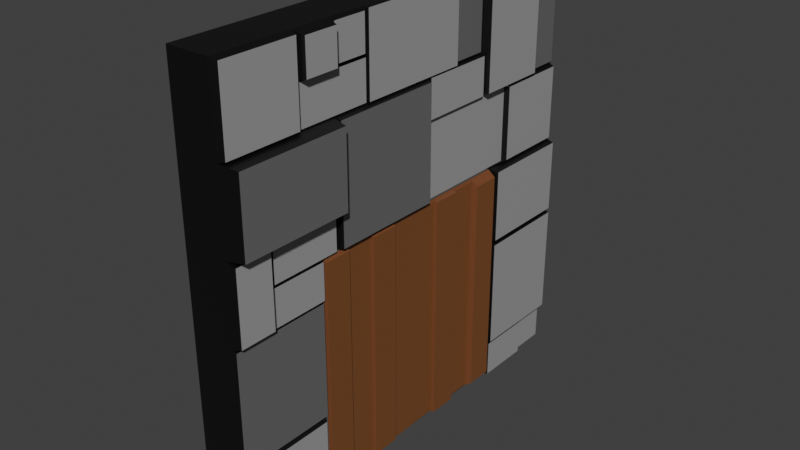 # Source: BrickDoor.blend  (saved by Blender 2.93.21; exported with 4.5.12 LTS)
import bpy
from mathutils import Matrix  # noqa: F401  (used for matrix-valued properties, if any)

bpy.ops.wm.read_factory_settings(use_empty=True)
scene = bpy.context.scene
scene.name = 'Scene'

# ---- collections
col_collection = bpy.data.collections.new('Collection'); scene.collection.children.link(col_collection)

# ---- materials (node trees are filled in below, after node groups)
mat_main = bpy.data.materials.new('Main')
mat_main.use_transparent_shadow = False
mat_secondary = bpy.data.materials.new('Secondary')
mat_secondary.use_transparent_shadow = False
mat_secondary2 = bpy.data.materials.new('Secondary2')
mat_secondary2.use_transparent_shadow = False
mat_wood1 = bpy.data.materials.new('Wood1')
mat_wood1.use_transparent_shadow = False
mat_wood2 = bpy.data.materials.new('Wood2')
mat_wood2.use_transparent_shadow = False

# ---- material node trees
mat_main.use_nodes = True; mat_main.node_tree.nodes.clear()
_N = mat_main.node_tree.nodes; _L = mat_main.node_tree.links
n0 = _N.new('ShaderNodeBsdfPrincipled'); n0.name = 'Principled BSDF'; n0.location = (10, 300)
n0.distribution = 'GGX'
n0.subsurface_method = 'BURLEY'
n0.inputs[0].default_value = (0.0, 0.0, 0.0, 1.0)
n0.inputs[3].default_value = 1.45
n0.inputs[27].default_value = (0.0, 0.0, 0.0, 1.0)
n0.inputs[28].default_value = 1.0
n1 = _N.new('ShaderNodeOutputMaterial'); n1.name = 'Material Output'; n1.location = (300, 300)
_L.new(n0.outputs[0], n1.inputs[0])
n1.is_active_output = True
mat_secondary.use_nodes = True; mat_secondary.node_tree.nodes.clear()
_N = mat_secondary.node_tree.nodes; _L = mat_secondary.node_tree.links
n0 = _N.new('ShaderNodeBsdfPrincipled'); n0.name = 'Principled BSDF'; n0.location = (10, 300)
n0.distribution = 'GGX'
n0.subsurface_method = 'BURLEY'
n0.inputs[0].default_value = (0.3672, 0.3672, 0.3672, 1.0)
n0.inputs[3].default_value = 1.45
n0.inputs[27].default_value = (0.0, 0.0, 0.0, 1.0)
n0.inputs[28].default_value = 1.0
n1 = _N.new('ShaderNodeOutputMaterial'); n1.name = 'Material Output'; n1.location = (300, 300)
_L.new(n0.outputs[0], n1.inputs[0])
n1.is_active_output = True
mat_secondary2.use_nodes = True; mat_secondary2.node_tree.nodes.clear()
_N = mat_secondary2.node_tree.nodes; _L = mat_secondary2.node_tree.links
n0 = _N.new('ShaderNodeBsdfPrincipled'); n0.name = 'Principled BSDF'; n0.location = (10, 300)
n0.distribution = 'GGX'
n0.subsurface_method = 'BURLEY'
n0.inputs[0].default_value = (0.1473, 0.1473, 0.1473, 1.0)
n0.inputs[3].default_value = 1.45
n0.inputs[27].default_value = (0.0, 0.0, 0.0, 1.0)
n0.inputs[28].default_value = 1.0
n1 = _N.new('ShaderNodeOutputMaterial'); n1.name = 'Material Output'; n1.location = (300, 300)
_L.new(n0.outputs[0], n1.inputs[0])
n1.is_active_output = True
mat_wood1.use_nodes = True; mat_wood1.node_tree.nodes.clear()
_N = mat_wood1.node_tree.nodes; _L = mat_wood1.node_tree.links
n0 = _N.new('ShaderNodeBsdfPrincipled'); n0.name = 'Principled BSDF'; n0.location = (10, 300)
n0.distribution = 'GGX'
n0.subsurface_method = 'BURLEY'
n0.inputs[0].default_value = (0.1903, 0.06058, 0.01798, 1.0)
n0.inputs[3].default_value = 1.45
n0.inputs[27].default_value = (0.0, 0.0, 0.0, 1.0)
n0.inputs[28].default_value = 1.0
n1 = _N.new('ShaderNodeOutputMaterial'); n1.name = 'Material Output'; n1.location = (300, 300)
_L.new(n0.outputs[0], n1.inputs[0])
n1.is_active_output = True
mat_wood2.use_nodes = True; mat_wood2.node_tree.nodes.clear()
_N = mat_wood2.node_tree.nodes; _L = mat_wood2.node_tree.links
n0 = _N.new('ShaderNodeBsdfPrincipled'); n0.name = 'Principled BSDF'; n0.location = (10, 300)
n0.distribution = 'GGX'
n0.subsurface_method = 'BURLEY'
n0.inputs[0].default_value = (0.214, 0.07365, 0.01788, 1.0)
n0.inputs[3].default_value = 1.45
n0.inputs[27].default_value = (0.0, 0.0, 0.0, 1.0)
n0.inputs[28].default_value = 1.0
n1 = _N.new('ShaderNodeOutputMaterial'); n1.name = 'Material Output'; n1.location = (300, 300)
_L.new(n0.outputs[0], n1.inputs[0])
n1.is_active_output = True

# ---- world
world_world = bpy.data.worlds.new('World'); scene.world = world_world
world_world.use_nodes = True; world_world.node_tree.nodes.clear()
_N = world_world.node_tree.nodes; _L = world_world.node_tree.links
n0 = _N.new('ShaderNodeOutputWorld'); n0.name = 'World Output'; n0.location = (300, 300)
n1 = _N.new('ShaderNodeBackground'); n1.name = 'Background'; n1.location = (10, 300)
n1.inputs[0].default_value = (0.05088, 0.05088, 0.05088, 1.0)
_L.new(n1.outputs[0], n0.inputs[0])
n0.is_active_output = True
world_world.color = (0.05088, 0.05088, 0.05088)
world_world.use_sun_shadow = False
world_world.sun_shadow_jitter_overblur = 0.0

# ---- meshes
me_cube_001 = bpy.data.meshes.new('Cube.001')
me_cube_001.from_pydata([(-1.0, -10.0, -10.0), (-1.0, -10.0, 10.0), (-1.0, 10.0, -10.0), (-1.0, 10.0, 10.0), (1.0, -10.0, -10.0), (1.0, -10.0, 10.0), (1.0, 10.0, -10.0), (1.0, 10.0, 10.0), (1.0, 10.0, 4.545), (1.0, 10.0, 0.9091), (1.0, 10.0, -2.727), (1.0, 10.0, -8.182), (1.0, -10.0, 6.364), (1.0, -10.0, 2.727), (1.0, -10.0, -0.9091), (1.0, -10.0, -6.364), (1.0, -5.364, -10.0), (1.0, 5.367, -10.0), (1.0, 8.182, -10.0), (1.0, 8.182, 10.0), (1.0, 4.545, 10.0), (1.0, 2.727, 10.0), (1.0, -2.727, 10.0), (1.0, -4.545, 10.0), (1.0, -6.364, 10.0), (1.0, 8.182, -8.182), (1.0, 5.364, -8.182), (1.0, 5.367, -8.182), (1.0, -5.364, -8.182), (1.211, -9.845, -6.518), (1.0, -5.364, -6.364), (1.0, 5.364, -4.545), (1.211, -9.845, -9.845), (1.0, 5.364, -2.727), (1.0, -5.364, -2.727), (1.52, 9.881, 0.7897), (1.281, -4.726, 0.9994), (1.0, -5.364, -0.9091), (1.0, -8.182, -0.9091), (1.0, 5.364, 0.9091), (1.0, 2.727, 0.9091), (1.0, 0.9091, 0.9091), (1.0, -0.9091, 0.9091), (1.0, -4.545, 0.9091), (1.0, -5.364, 0.9091), (1.0, -8.182, 0.9091), (1.231, 2.672, 9.963), (1.0, -4.545, 2.727), (1.0, -8.182, 2.727), (1.0, 8.182, 4.545), (1.0, 6.364, 4.545), (1.0, 4.545, 4.545), (1.0, 0.9091, 4.545), (1.173, -2.803, 6.402), (1.055, 2.78, 9.894), (1.0, 4.545, 6.364), (1.0, 2.727, 6.364), (1.0, 0.9091, 6.364), (1.0, -2.727, 6.364), (1.0, -4.545, 6.364), (1.0, -6.364, 6.364), (1.055, 4.493, 9.894), (1.252, 4.494, 4.571), (1.0, -2.727, 8.182), (1.0, -4.545, 8.182), (1.0, -6.364, 8.182), (1.891, -9.842, 6.258), (1.355, -9.909, 9.909), (1.355, -9.909, 6.455), (1.355, -6.455, 9.909), (1.355, -6.455, 6.455), (1.891, -9.842, 2.832), (1.891, -4.703, 2.832), (1.891, -4.703, 6.258), (1.173, -6.288, 6.402), (1.173, -2.803, 8.144), (1.173, -6.288, 8.144), (1.541, -4.676, 9.87), (1.541, -6.233, 9.87), (1.541, -4.676, 8.312), (1.541, -6.233, 8.312), (1.189, -2.842, 9.886), (1.189, -4.431, 9.886), (1.189, -2.842, 8.296), (1.189, -4.431, 8.296), (1.396, 0.7941, 1.024), (1.396, -4.43, 1.024), (1.396, 0.7941, 6.249), (1.396, -4.43, 6.249), (1.281, -8.001, 0.9994), (1.281, -4.726, 2.637), (1.281, -8.001, 2.637), (1.467, -9.921, 2.569), (1.467, -9.921, -0.751), (1.467, -8.261, -0.751), (1.467, -8.261, 2.569), (1.247, -5.428, -0.8452), (1.247, -8.118, -0.8452), (1.247, -5.428, 0.8452), (1.247, -8.118, 0.8452), (1.182, -9.941, -0.9976), (1.182, -9.941, -6.275), (1.182, -5.423, -6.275), (1.182, -5.423, -0.9976), (1.211, -5.518, -9.845), (1.211, -5.518, -6.518), (1.073, 6.288, 0.9593), (1.073, 0.9844, 0.9593), (1.073, 6.288, 4.495), (1.073, 0.9844, 4.495), (1.231, -2.672, 9.963), (1.231, 2.672, 6.4), (1.231, -2.672, 6.4), (1.252, 0.9605, 4.571), (1.252, 4.494, 6.338), (1.252, 0.9605, 6.338), (1.445, 8.085, 9.855), (1.445, 4.642, 9.855), (1.445, 8.085, 4.69), (1.445, 4.642, 4.69), (1.055, 4.493, 6.469), (1.055, 2.78, 6.469), (1.093, 9.961, 9.884), (1.093, 9.961, 4.662), (1.093, 8.221, 9.884), (1.093, 8.221, 4.662), (1.259, 9.916, 4.461), (1.259, 9.916, 0.9933), (1.259, 6.448, 0.9933), (1.259, 6.448, 4.461), (1.52, 9.881, -2.608), (1.52, 5.483, -2.608), (1.52, 5.483, 0.7897), (1.389, 5.482, -9.943), (1.389, 8.067, -9.943), (1.389, 8.067, -8.239), (1.389, 5.482, -8.239), (1.212, 9.938, -8.243), (1.212, 9.938, -9.938), (1.212, 8.243, -9.938), (1.212, 8.243, -8.243), (1.505, 9.91, -2.862), (1.505, 9.91, -8.047), (1.505, 5.453, -8.047), (1.505, 5.453, -2.862)], [], [(60, 65, 24, 69, 70), (39, 9, 127, 128), (37, 38, 14, 100, 103), (51, 62, 113, 52), (13, 14, 93, 92), (4, 15, 14, 13, 12, 5, 1, 0), (26, 25, 11, 142, 143), (11, 10, 141, 142), (59, 60, 12, 66, 73), (12, 60, 70, 68), (52, 41, 107, 109), (21, 22, 110, 46), (50, 108, 106, 39), (49, 50, 129, 126, 8), (123, 122, 124, 125), (19, 20, 117, 116), (60, 59, 58, 53, 74), (49, 8, 123, 125), (47, 48, 91, 90), (51, 50, 49, 118, 119), (57, 52, 113, 115), (95, 92, 93, 94), (52, 57, 87, 85, 41), (30, 15, 29, 105), (24, 5, 67, 69), (9, 8, 126, 127), (46, 110, 112, 111), (12, 13, 71, 66), (48, 47, 72, 71, 13), (103, 100, 101, 102), (31, 26, 143, 144, 33), (15, 4, 32, 29), (44, 43, 36, 89, 45), (42, 41, 85, 86, 43), (56, 21, 46, 111), (90, 91, 89, 36), (114, 115, 113, 62), (45, 38, 97, 99), (55, 20, 61, 120), (141, 144, 143, 142), (4, 16, 104, 32), (28, 30, 105, 104, 16), (118, 116, 117, 119), (9, 39, 132, 35), (14, 15, 101, 100), (17, 18, 134, 133), (6, 11, 137, 138), (3, 7, 8, 9, 10, 11, 6, 2), (10, 33, 144, 141), (120, 61, 54, 121), (3, 1, 5, 24, 23, 22, 21, 20, 19, 7), (56, 55, 120, 121), (55, 51, 119, 117, 20), (22, 23, 82, 81), (65, 64, 79, 80), (57, 58, 59, 88, 87), (70, 69, 67, 68), (59, 47, 43, 86, 88), (130, 35, 132, 131), (75, 76, 74, 53), (73, 66, 71, 72), (65, 60, 74, 76), (58, 63, 75, 53), (79, 77, 78, 80), (24, 65, 80, 78), (23, 24, 78, 77), (64, 23, 77, 79), (83, 81, 82, 84), (63, 22, 81, 83), (64, 63, 83, 84), (23, 64, 84, 82), (22, 63, 58, 112, 110), (34, 37, 103, 102, 30), (48, 45, 89, 91), (43, 47, 90, 36), (48, 13, 92, 95), (14, 38, 94, 93), (96, 98, 99, 97), (44, 45, 99, 98), (37, 44, 98, 96), (38, 37, 96, 97), (39, 106, 107, 41, 40), (51, 52, 109, 108, 50), (39, 33, 131, 132), (29, 32, 104, 105), (15, 30, 102, 101), (45, 48, 95, 94, 38), (5, 12, 68, 67), (108, 109, 107, 106), (33, 10, 130, 131), (51, 55, 114, 62), (56, 57, 115, 114, 55), (19, 116, 118, 49), (21, 56, 121, 54), (20, 21, 54, 61), (58, 57, 56, 111, 112), (19, 49, 125, 124), (8, 7, 122, 123), (7, 19, 124, 122), (127, 126, 129, 128), (63, 64, 65, 76, 75), (108, 106, 128, 129), (10, 9, 35, 130), (59, 73, 72, 47), (27, 17, 133, 136), (18, 25, 135, 134), (138, 137, 140, 139), (11, 25, 140, 137), (18, 6, 138, 139), (25, 18, 139, 140), (88, 86, 85, 87), (135, 136, 133, 134), (25, 26, 27, 136, 135)])
me_cube_001.polygons.foreach_set('material_index', [0, 0, 0, 0, 0, 0, 0, 0, 0, 0, 0, 0, 0, 0, 2, 0, 0, 0, 0, 0, 0, 1, 0, 0, 0, 0, 1, 0, 0, 2, 0, 0, 0, 0, 0, 1, 1, 0, 0, 1, 0, 0, 1, 0, 0, 0, 0, 0, 0, 2, 0, 0, 0, 0, 0, 0, 1, 0, 1, 1, 2, 0, 0, 1, 0, 0, 0, 1, 0, 0, 0, 0, 0, 0, 0, 0, 0, 1, 0, 0, 0, 0, 0, 0, 1, 0, 0, 0, 1, 0, 0, 0, 0, 0, 0, 0, 0, 0, 0, 1, 0, 0, 0, 0, 0, 0, 1, 0, 0, 0, 2, 1, 0])
_uv = me_cube_001.uv_layers.new(name='UVMap')
_uv.uv.foreach_set('vector', [0.5795, 0.7045, 0.6023, 0.7045, 0.625, 0.7045, 0.625, 0.7045, 0.5795, 0.7045, 0.5114, 0.5455, 0.5114, 0.5, 0.5114, 0.5, 0.5114, 0.5455, 0.4886, 0.7045, 0.4886, 0.7273, 0.4886, 0.75, 0.4886, 0.75, 0.4886, 0.7045, 0.5568, 0.5682, 0.5568, 0.5682, 0.5568, 0.6136, 0.5568, 0.6136, 0.5341, 0.75, 0.4886, 0.75, 0.4886, 0.75, 0.5341, 0.75, 0.375, 0.75, 0.4205, 0.75, 0.4886, 0.75, 0.5341, 0.75, 0.5795, 0.75, 0.625, 0.75, 0.625, 1.0, 0.375, 1.0, 0.3977, 0.5455, 0.3977, 0.5227, 0.3977, 0.5, 0.3977, 0.5, 0.3977, 0.5455, 0.3977, 0.5, 0.4659, 0.5, 0.4659, 0.5, 0.3977, 0.5, 0.5795, 0.6818, 0.5795, 0.7045, 0.5795, 0.75, 0.5795, 0.75, 0.5795, 0.6818, 0.5795, 0.75, 0.5795, 0.7045, 0.5795, 0.7045, 0.5795, 0.75, 0.5568, 0.6136, 0.5114, 0.6136, 0.5114, 0.6136, 0.5568, 0.6136, 0.625, 0.5909, 0.625, 0.6591, 0.625, 0.6591, 0.625, 0.5909, 0.5568, 0.5455, 0.5568, 0.5455, 0.5114, 0.5455, 0.5114, 0.5455, 0.5568, 0.5227, 0.5568, 0.5455, 0.5568, 0.5455, 0.5568, 0.5, 0.5568, 0.5, 0.5568, 0.5, 0.625, 0.5, 0.625, 0.5227, 0.5568, 0.5227, 0.625, 0.5227, 0.625, 0.5682, 0.625, 0.5682, 0.625, 0.5227, 0.5795, 0.7045, 0.5795, 0.6818, 0.5795, 0.6591, 0.5795, 0.6591, 0.5795, 0.7045, 0.5568, 0.5227, 0.5568, 0.5, 0.5568, 0.5, 0.5568, 0.5227, 0.5341, 0.6818, 0.5341, 0.7273, 0.5341, 0.7273, 0.5341, 0.6818, 0.5568, 0.5682, 0.5568, 0.5455, 0.5568, 0.5227, 0.5568, 0.5227, 0.5568, 0.5682, 0.5795, 0.6136, 0.5568, 0.6136, 0.5568, 0.6136, 0.5795, 0.6136, 0.5341, 0.7273, 0.5341, 0.75, 0.4886, 0.75, 0.4886, 0.7273, 0.5568, 0.6136, 0.5795, 0.6136, 0.5795, 0.6136, 0.5114, 0.6136, 0.5114, 0.6136, 0.4205, 0.7045, 0.4205, 0.75, 0.4205, 0.75, 0.4205, 0.7045, 0.625, 0.7045, 0.625, 0.75, 0.625, 0.75, 0.625, 0.7045, 0.5114, 0.5, 0.5568, 0.5, 0.5568, 0.5, 0.5114, 0.5, 0.625, 0.5909, 0.625, 0.6591, 0.5795, 0.6591, 0.5795, 0.5909, 0.5795, 0.75, 0.5341, 0.75, 0.5341, 0.75, 0.5795, 0.75, 0.5341, 0.7273, 0.5341, 0.6818, 0.5341, 0.6818, 0.5341, 0.75, 0.5341, 0.75, 0.4886, 0.7045, 0.4886, 0.75, 0.4205, 0.75, 0.4205, 0.7045, 0.4432, 0.5455, 0.3977, 0.5455, 0.3977, 0.5455, 0.4659, 0.5455, 0.4659, 0.5455, 0.4205, 0.75, 0.375, 0.75, 0.375, 0.75, 0.4205, 0.75, 0.5114, 0.7045, 0.5114, 0.6818, 0.5114, 0.6818, 0.5114, 0.7273, 0.5114, 0.7273, 0.5114, 0.6364, 0.5114, 0.6136, 0.5114, 0.6136, 0.5114, 0.6818, 0.5114, 0.6818, 0.5795, 0.5909, 0.625, 0.5909, 0.625, 0.5909, 0.5795, 0.5909, 0.5341, 0.6818, 0.5341, 0.7273, 0.5114, 0.7273, 0.5114, 0.6818, 0.5795, 0.5682, 0.5795, 0.6136, 0.5568, 0.6136, 0.5568, 0.5682, 0.5114, 0.7273, 0.4886, 0.7273, 0.4886, 0.7273, 0.5114, 0.7273, 0.5795, 0.5682, 0.625, 0.5682, 0.625, 0.5682, 0.5795, 0.5682, 0.4659, 0.5, 0.4659, 0.5455, 0.3977, 0.5455, 0.3977, 0.5, 0.375, 0.75, 0.375, 0.7045, 0.375, 0.7045, 0.375, 0.75, 0.3977, 0.7045, 0.4205, 0.7045, 0.4205, 0.7045, 0.375, 0.7045, 0.375, 0.7045, 0.5568, 0.5227, 0.625, 0.5227, 0.625, 0.5682, 0.5568, 0.5682, 0.5114, 0.5, 0.5114, 0.5455, 0.5114, 0.5455, 0.5114, 0.5, 0.4886, 0.75, 0.4205, 0.75, 0.4205, 0.75, 0.4886, 0.75, 0.375, 0.5682, 0.375, 0.5227, 0.375, 0.5227, 0.375, 0.5682, 0.375, 0.5, 0.3977, 0.5, 0.3977, 0.5, 0.375, 0.5, 0.625, 0.25, 0.625, 0.5, 0.5568, 0.5, 0.5114, 0.5, 0.4659, 0.5, 0.3977, 0.5, 0.375, 0.5, 0.375, 0.25, 0.4659, 0.5, 0.4659, 0.5455, 0.4659, 0.5455, 0.4659, 0.5, 0.5795, 0.5682, 0.625, 0.5682, 0.625, 0.5909, 0.5795, 0.5909, 0.875, 0.5, 0.875, 0.75, 0.625, 0.75, 0.625, 0.7045, 0.625, 0.6818, 0.625, 0.6591, 0.625, 0.5909, 0.625, 0.5682, 0.625, 0.5227, 0.625, 0.5, 0.5795, 0.5909, 0.5795, 0.5682, 0.5795, 0.5682, 0.5795, 0.5909, 0.5795, 0.5682, 0.5568, 0.5682, 0.5568, 0.5682, 0.625, 0.5682, 0.625, 0.5682, 0.625, 0.6591, 0.625, 0.6818, 0.625, 0.6818, 0.625, 0.6591, 0.6023, 0.7045, 0.6023, 0.6818, 0.6023, 0.6818, 0.6023, 0.7045, 0.5795, 0.6136, 0.5795, 0.6591, 0.5795, 0.6818, 0.5795, 0.6818, 0.5795, 0.6136, 0.5795, 0.7045, 0.625, 0.7045, 0.625, 0.75, 0.5795, 0.75, 0.5795, 0.6818, 0.5341, 0.6818, 0.5114, 0.6818, 0.5114, 0.6818, 0.5795, 0.6818, 0.4659, 0.5, 0.5114, 0.5, 0.5114, 0.5455, 0.4659, 0.5455, 0.6023, 0.6591, 0.6023, 0.7045, 0.5795, 0.7045, 0.5795, 0.6591, 0.5795, 0.6818, 0.5795, 0.75, 0.5341, 0.75, 0.5341, 0.6818, 0.6023, 0.7045, 0.5795, 0.7045, 0.5795, 0.7045, 0.6023, 0.7045, 0.5795, 0.6591, 0.6023, 0.6591, 0.6023, 0.6591, 0.5795, 0.6591, 0.6023, 0.6818, 0.625, 0.6818, 0.625, 0.7045, 0.6023, 0.7045, 0.625, 0.7045, 0.6023, 0.7045, 0.6023, 0.7045, 0.625, 0.7045, 0.625, 0.6818, 0.625, 0.7045, 0.625, 0.7045, 0.625, 0.6818, 0.6023, 0.6818, 0.625, 0.6818, 0.625, 0.6818, 0.6023, 0.6818, 0.6023, 0.6591, 0.625, 0.6591, 0.625, 0.6818, 0.6023, 0.6818, 0.6023, 0.6591, 0.625, 0.6591, 0.625, 0.6591, 0.6023, 0.6591, 0.6023, 0.6818, 0.6023, 0.6591, 0.6023, 0.6591, 0.6023, 0.6818, 0.625, 0.6818, 0.6023, 0.6818, 0.6023, 0.6818, 0.625, 0.6818, 0.625, 0.6591, 0.6023, 0.6591, 0.5795, 0.6591, 0.5795, 0.6591, 0.625, 0.6591, 0.4659, 0.7045, 0.4886, 0.7045, 0.4886, 0.7045, 0.4205, 0.7045, 0.4205, 0.7045, 0.5341, 0.7273, 0.5114, 0.7273, 0.5114, 0.7273, 0.5341, 0.7273, 0.5114, 0.6818, 0.5341, 0.6818, 0.5341, 0.6818, 0.5114, 0.6818, 0.5341, 0.7273, 0.5341, 0.75, 0.5341, 0.75, 0.5341, 0.7273, 0.4886, 0.75, 0.4886, 0.7273, 0.4886, 0.7273, 0.4886, 0.75, 0.4886, 0.7045, 0.5114, 0.7045, 0.5114, 0.7273, 0.4886, 0.7273, 0.5114, 0.7045, 0.5114, 0.7273, 0.5114, 0.7273, 0.5114, 0.7045, 0.4886, 0.7045, 0.5114, 0.7045, 0.5114, 0.7045, 0.4886, 0.7045, 0.4886, 0.7273, 0.4886, 0.7045, 0.4886, 0.7045, 0.4886, 0.7273, 0.5114, 0.5455, 0.5114, 0.5455, 0.5114, 0.6136, 0.5114, 0.6136, 0.5114, 0.5909, 0.5568, 0.5682, 0.5568, 0.6136, 0.5568, 0.6136, 0.5568, 0.5455, 0.5568, 0.5455, 0.5114, 0.5455, 0.4659, 0.5455, 0.4659, 0.5455, 0.5114, 0.5455, 0.4205, 0.75, 0.375, 0.75, 0.375, 0.7045, 0.4205, 0.7045, 0.4205, 0.75, 0.4205, 0.7045, 0.4205, 0.7045, 0.4205, 0.75, 0.5114, 0.7273, 0.5341, 0.7273, 0.5341, 0.7273, 0.4886, 0.7273, 0.4886, 0.7273, 0.625, 0.75, 0.5795, 0.75, 0.5795, 0.75, 0.625, 0.75, 0.5568, 0.5455, 0.5568, 0.6136, 0.5114, 0.6136, 0.5114, 0.5455, 0.4659, 0.5455, 0.4659, 0.5, 0.4659, 0.5, 0.4659, 0.5455, 0.5568, 0.5682, 0.5795, 0.5682, 0.5795, 0.5682, 0.5568, 0.5682, 0.5795, 0.5909, 0.5795, 0.6136, 0.5795, 0.6136, 0.5795, 0.5682, 0.5795, 0.5682, 0.625, 0.5227, 0.625, 0.5227, 0.5568, 0.5227, 0.5568, 0.5227, 0.625, 0.5909, 0.5795, 0.5909, 0.5795, 0.5909, 0.625, 0.5909, 0.625, 0.5682, 0.625, 0.5909, 0.625, 0.5909, 0.625, 0.5682, 0.5795, 0.6591, 0.5795, 0.6136, 0.5795, 0.5909, 0.5795, 0.5909, 0.5795, 0.6591, 0.625, 0.5227, 0.5568, 0.5227, 0.5568, 0.5227, 0.625, 0.5227, 0.5568, 0.5, 0.625, 0.5, 0.625, 0.5, 0.5568, 0.5, 0.625, 0.5, 0.625, 0.5227, 0.625, 0.5227, 0.625, 0.5, 0.5114, 0.5, 0.5568, 0.5, 0.5568, 0.5455, 0.5114, 0.5455, 0.6023, 0.6591, 0.6023, 0.6818, 0.6023, 0.7045, 0.6023, 0.7045, 0.6023, 0.6591, 0.5568, 0.5455, 0.5114, 0.5455, 0.5114, 0.5455, 0.5568, 0.5455, 0.4659, 0.5, 0.5114, 0.5, 0.5114, 0.5, 0.4659, 0.5, 0.5795, 0.6818, 0.5795, 0.6818, 0.5341, 0.6818, 0.5341, 0.6818, 0.3977, 0.5682, 0.375, 0.5682, 0.375, 0.5682, 0.3977, 0.5682, 0.375, 0.5227, 0.3977, 0.5227, 0.3977, 0.5227, 0.375, 0.5227, 0.375, 0.5, 0.3977, 0.5, 0.3977, 0.5227, 0.375, 0.5227, 0.3977, 0.5, 0.3977, 0.5227, 0.3977, 0.5227, 0.3977, 0.5, 0.375, 0.5227, 0.375, 0.5, 0.375, 0.5, 0.375, 0.5227, 0.3977, 0.5227, 0.375, 0.5227, 0.375, 0.5227, 0.3977, 0.5227, 0.5795, 0.6818, 0.5114, 0.6818, 0.5114, 0.6136, 0.5795, 0.6136, 0.3977, 0.5227, 0.3977, 0.5682, 0.375, 0.5682, 0.375, 0.5227, 0.3977, 0.5227, 0.3977, 0.5455, 0.3977, 0.5682, 0.3977, 0.5682, 0.3977, 0.5227])
me_cube_001.materials.append(mat_main)
me_cube_001.materials.append(mat_secondary)
me_cube_001.materials.append(mat_secondary2)
me_cube_001.use_remesh_fix_poles = True
me_cube_001.use_remesh_preserve_attributes = False
me_cube_001.update()
me_cube = bpy.data.meshes.new('Cube')
me_cube.from_pydata([(1.067, -5.318, 0.02704), (1.067, -5.318, 10.84), (1.067, 5.318, 0.02704), (1.067, 5.318, 10.84), (1.114, -5.318, 0.02704), (1.114, -5.318, 10.84), (1.114, 5.318, 0.02704), (1.114, 5.318, 10.84), (1.067, 3.989, 0.02704), (1.067, 2.659, 0.02704), (1.067, 1.33, 0.02704), (1.067, -2.384e-07, 0.02704), (1.067, -1.33, 0.02704), (1.067, -2.659, 0.02704), (1.067, -3.989, 0.02704), (1.067, -3.989, 10.84), (1.067, -2.659, 10.84), (1.067, -1.33, 10.84), (1.067, 2.384e-07, 10.84), (1.067, 1.33, 10.84), (1.067, 2.659, 10.84), (1.067, 3.989, 10.84), (1.114, -3.989, 0.02704), (1.114, -2.659, 0.02704), (1.114, -1.33, 0.02704), (1.114, 2.384e-07, 0.02704), (1.114, 1.33, 0.02704), (1.114, 2.659, 0.02704), (1.114, 3.989, 0.02704), (1.114, 3.989, 10.84), (1.114, 2.659, 10.84), (1.114, 1.33, 10.84), (1.114, -2.384e-07, 10.84), (1.114, -1.33, 10.84), (1.114, -2.659, 10.84), (1.114, -3.989, 10.84), (1.262, -4.005, 10.71), (1.262, -5.302, 10.71), (1.262, -5.302, 0.1565), (1.262, -4.005, 0.1565), (1.143, -3.976, 0.1326), (1.143, -2.672, 0.1326), (1.143, -2.672, 10.73), (1.143, -3.976, 10.73), (1.323, -2.648, 0.1205), (1.323, -1.341, 0.1205), (1.323, -1.341, 10.74), (1.323, -2.648, 10.74), (1.171, -1.323, 0.07946), (1.171, -0.006448, 0.07946), (1.171, -0.006449, 10.78), (1.171, -1.323, 10.78), (1.17, 0.01019, 0.1099), (1.17, 1.319, 0.1099), (1.17, 1.319, 10.75), (1.17, 0.01019, 10.75), (1.343, 1.337, 0.08621), (1.343, 2.652, 0.08621), (1.343, 2.652, 10.78), (1.343, 1.337, 10.78), (1.168, 2.672, 0.1292), (1.168, 3.976, 0.1292), (1.168, 3.976, 10.73), (1.168, 2.672, 10.73), (1.465, 5.287, 10.58), (1.465, 5.287, 0.2849), (1.465, 4.02, 0.2849), (1.465, 4.02, 10.58)], [], [(8, 21, 3, 2), (2, 3, 7, 6), (35, 5, 37, 36), (4, 5, 1, 0), (14, 22, 4, 0), (35, 15, 1, 5), (7, 3, 21, 29), (29, 21, 20, 30), (30, 20, 19, 31), (31, 19, 18, 32), (32, 18, 17, 33), (33, 17, 16, 34), (34, 16, 15, 35), (2, 6, 28, 8), (8, 28, 27, 9), (9, 27, 26, 10), (10, 26, 25, 11), (11, 25, 24, 12), (12, 24, 23, 13), (13, 23, 22, 14), (29, 28, 66, 67), (29, 30, 63, 62), (31, 26, 56, 59), (31, 32, 55, 54), (33, 24, 48, 51), (24, 33, 46, 45), (34, 35, 43, 42), (0, 1, 15, 14), (14, 15, 16, 13), (13, 16, 17, 12), (12, 17, 18, 11), (11, 18, 19, 10), (10, 19, 20, 9), (9, 20, 21, 8), (39, 36, 37, 38), (4, 22, 39, 38), (5, 4, 38, 37), (22, 35, 36, 39), (41, 42, 43, 40), (23, 34, 42, 41), (22, 23, 41, 40), (35, 22, 40, 43), (45, 46, 47, 44), (23, 24, 45, 44), (34, 23, 44, 47), (33, 34, 47, 46), (49, 50, 51, 48), (32, 33, 51, 50), (25, 32, 50, 49), (24, 25, 49, 48), (53, 54, 55, 52), (26, 31, 54, 53), (25, 26, 53, 52), (32, 25, 52, 55), (57, 58, 59, 56), (30, 31, 59, 58), (27, 30, 58, 57), (26, 27, 57, 56), (61, 62, 63, 60), (27, 28, 61, 60), (28, 29, 62, 61), (30, 27, 60, 63), (65, 64, 67, 66), (6, 7, 64, 65), (7, 29, 67, 64), (28, 6, 65, 66)])
me_cube.polygons.foreach_set('material_index', [0, 0, 0, 0, 0, 0, 0, 0, 0, 0, 0, 0, 0, 0, 0, 0, 0, 0, 0, 0, 0, 0, 0, 0, 0, 0, 0, 0, 0, 0, 0, 0, 0, 0, 1, 0, 0, 0, 1, 0, 0, 0, 1, 0, 0, 0, 1, 0, 0, 0, 1, 0, 0, 0, 1, 0, 0, 0, 1, 0, 0, 0, 1, 0, 0, 0])
_uv = me_cube.uv_layers.new(name='UVMap')
_uv.uv.foreach_set('vector', [0.375, 0.2188, 0.625, 0.2188, 0.625, 0.25, 0.375, 0.25, 0.375, 0.25, 0.625, 0.25, 0.625, 0.5, 0.375, 0.5, 0.625, 0.7188, 0.625, 0.75, 0.625, 0.75, 0.625, 0.7188, 0.375, 0.75, 0.625, 0.75, 0.625, 1.0, 0.375, 1.0, 0.125, 0.7188, 0.375, 0.7188, 0.375, 0.75, 0.125, 0.75, 0.625, 0.7188, 0.875, 0.7188, 0.875, 0.75, 0.625, 0.75, 0.625, 0.5, 0.875, 0.5, 0.875, 0.5312, 0.625, 0.5312, 0.625, 0.5312, 0.875, 0.5312, 0.875, 0.5625, 0.625, 0.5625, 0.625, 0.5625, 0.875, 0.5625, 0.875, 0.5938, 0.625, 0.5938, 0.625, 0.5938, 0.875, 0.5938, 0.875, 0.625, 0.625, 0.625, 0.625, 0.625, 0.875, 0.625, 0.875, 0.6562, 0.625, 0.6562, 0.625, 0.6562, 0.875, 0.6562, 0.875, 0.6875, 0.625, 0.6875, 0.625, 0.6875, 0.875, 0.6875, 0.875, 0.7188, 0.625, 0.7188, 0.125, 0.5, 0.375, 0.5, 0.375, 0.5313, 0.125, 0.5312, 0.125, 0.5312, 0.375, 0.5313, 0.375, 0.5625, 0.125, 0.5625, 0.125, 0.5625, 0.375, 0.5625, 0.375, 0.5938, 0.125, 0.5938, 0.125, 0.5938, 0.375, 0.5938, 0.375, 0.625, 0.125, 0.625, 0.125, 0.625, 0.375, 0.625, 0.375, 0.6563, 0.125, 0.6562, 0.125, 0.6562, 0.375, 0.6563, 0.375, 0.6875, 0.125, 0.6875, 0.125, 0.6875, 0.375, 0.6875, 0.375, 0.7188, 0.125, 0.7188, 0.625, 0.5312, 0.375, 0.5313, 0.375, 0.5313, 0.625, 0.5312, 0.625, 0.5312, 0.625, 0.5625, 0.625, 0.5625, 0.625, 0.5312, 0.625, 0.5938, 0.375, 0.5938, 0.375, 0.5938, 0.625, 0.5938, 0.625, 0.5938, 0.625, 0.625, 0.625, 0.625, 0.625, 0.5938, 0.625, 0.6562, 0.375, 0.6563, 0.375, 0.6563, 0.625, 0.6562, 0.375, 0.6563, 0.625, 0.6562, 0.625, 0.6562, 0.375, 0.6563, 0.625, 0.6875, 0.625, 0.7188, 0.625, 0.7188, 0.625, 0.6875, 0.375, 0.0, 0.625, 0.0, 0.625, 0.03125, 0.375, 0.03125, 0.375, 0.03125, 0.625, 0.03125, 0.625, 0.0625, 0.375, 0.0625, 0.375, 0.0625, 0.625, 0.0625, 0.625, 0.09375, 0.375, 0.09375, 0.375, 0.09375, 0.625, 0.09375, 0.625, 0.125, 0.375, 0.125, 0.375, 0.125, 0.625, 0.125, 0.625, 0.1562, 0.375, 0.1562, 0.375, 0.1562, 0.625, 0.1562, 0.625, 0.1875, 0.375, 0.1875, 0.375, 0.1875, 0.625, 0.1875, 0.625, 0.2188, 0.375, 0.2188, 0.375, 0.7188, 0.625, 0.7188, 0.625, 0.75, 0.375, 0.75, 0.375, 0.75, 0.375, 0.7188, 0.375, 0.7188, 0.375, 0.75, 0.625, 0.75, 0.375, 0.75, 0.375, 0.75, 0.625, 0.75, 0.375, 0.7188, 0.625, 0.7188, 0.625, 0.7188, 0.375, 0.7188, 0.375, 0.6875, 0.625, 0.6875, 0.625, 0.7188, 0.375, 0.7188, 0.375, 0.6875, 0.625, 0.6875, 0.625, 0.6875, 0.375, 0.6875, 0.375, 0.7188, 0.375, 0.6875, 0.375, 0.6875, 0.375, 0.7188, 0.625, 0.7188, 0.375, 0.7188, 0.375, 0.7188, 0.625, 0.7188, 0.375, 0.6563, 0.625, 0.6562, 0.625, 0.6875, 0.375, 0.6875, 0.375, 0.6875, 0.375, 0.6563, 0.375, 0.6563, 0.375, 0.6875, 0.625, 0.6875, 0.375, 0.6875, 0.375, 0.6875, 0.625, 0.6875, 0.625, 0.6562, 0.625, 0.6875, 0.625, 0.6875, 0.625, 0.6562, 0.375, 0.625, 0.625, 0.625, 0.625, 0.6562, 0.375, 0.6563, 0.625, 0.625, 0.625, 0.6562, 0.625, 0.6562, 0.625, 0.625, 0.375, 0.625, 0.625, 0.625, 0.625, 0.625, 0.375, 0.625, 0.375, 0.6563, 0.375, 0.625, 0.375, 0.625, 0.375, 0.6563, 0.375, 0.5938, 0.625, 0.5938, 0.625, 0.625, 0.375, 0.625, 0.375, 0.5938, 0.625, 0.5938, 0.625, 0.5938, 0.375, 0.5938, 0.375, 0.625, 0.375, 0.5938, 0.375, 0.5938, 0.375, 0.625, 0.625, 0.625, 0.375, 0.625, 0.375, 0.625, 0.625, 0.625, 0.375, 0.5625, 0.625, 0.5625, 0.625, 0.5938, 0.375, 0.5938, 0.625, 0.5625, 0.625, 0.5938, 0.625, 0.5938, 0.625, 0.5625, 0.375, 0.5625, 0.625, 0.5625, 0.625, 0.5625, 0.375, 0.5625, 0.375, 0.5938, 0.375, 0.5625, 0.375, 0.5625, 0.375, 0.5938, 0.375, 0.5313, 0.625, 0.5312, 0.625, 0.5625, 0.375, 0.5625, 0.375, 0.5625, 0.375, 0.5313, 0.375, 0.5313, 0.375, 0.5625, 0.375, 0.5313, 0.625, 0.5312, 0.625, 0.5312, 0.375, 0.5313, 0.625, 0.5625, 0.375, 0.5625, 0.375, 0.5625, 0.625, 0.5625, 0.375, 0.5, 0.625, 0.5, 0.625, 0.5312, 0.375, 0.5313, 0.375, 0.5, 0.625, 0.5, 0.625, 0.5, 0.375, 0.5, 0.625, 0.5, 0.625, 0.5312, 0.625, 0.5312, 0.625, 0.5, 0.375, 0.5313, 0.375, 0.5, 0.375, 0.5, 0.375, 0.5313])
me_cube.materials.append(mat_wood1)
me_cube.materials.append(mat_wood2)
me_cube.use_remesh_fix_poles = True
me_cube.use_remesh_preserve_attributes = False
me_cube.update()

# ---- objects
ob_cube = bpy.data.objects.new('Cube', me_cube_001)
ob_cube_001 = bpy.data.objects.new('Cube.001', me_cube)

# ---- transforms, parenting, visibility, modifiers, constraints
ob_cube.location = (0.0, 0.0, 0.0)
ob_cube_001.location = (0.0, 0.0, -9.969)

# ---- collection membership
col_collection.objects.link(ob_cube)
col_collection.objects.link(ob_cube_001)

# ---- scene / render settings (as saved in the file)
scene.frame_start = 1; scene.frame_end = 250; scene.frame_set(1)
scene.render.engine = 'BLENDER_EEVEE_NEXT'
scene.cycles.use_denoising = False
scene.cycles.samples = 128
scene.cycles.sampling_pattern = 'TABULATED_SOBOL'
scene.cycles.use_adaptive_sampling = False
scene.cycles.use_light_tree = False
scene.view_settings.view_transform = 'Standard'
bpy.context.view_layer.update()

# ---- added for rendering (the .blend has no active camera and no usable light): camera, sun
cam_auto = bpy.data.cameras.new('AutoCamera')
cam_auto.lens = 50.0
cam_auto.sensor_width = 36.0
cam_auto.clip_end = 1000.0
ob_auto_camera = bpy.data.objects.new('AutoCamera', cam_auto)
scene.collection.objects.link(ob_auto_camera)
ob_auto_camera.location = (26.7512, -31.5668, 21.0445)
ob_auto_camera.rotation_euler = (1.09748, -7.21219e-08, 0.694738)
scene.camera = ob_auto_camera
light_auto_sun = bpy.data.lights.new('AutoSun', 'SUN')
light_auto_sun.energy = 3.0
light_auto_sun.angle = 0.0523599
ob_auto_sun = bpy.data.objects.new('AutoSun', light_auto_sun)
scene.collection.objects.link(ob_auto_sun)
ob_auto_sun.rotation_euler = (0.872665, 0.174533, 0.523599)
bpy.context.view_layer.update()
